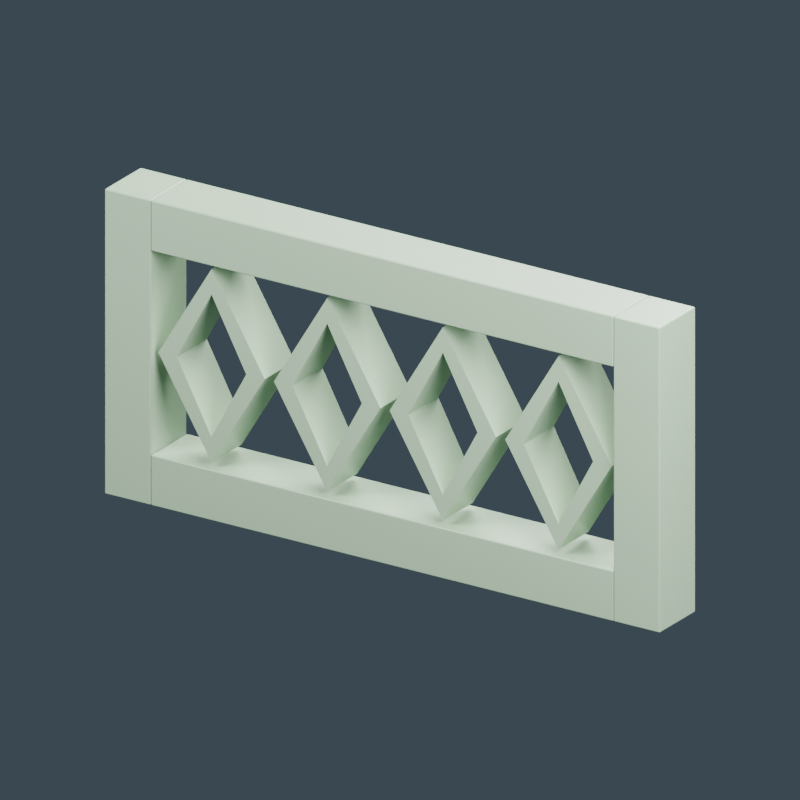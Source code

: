 # Source: shophouse-decorative-vent.blend  (saved by Blender 4.0.36; exported with 4.5.12 LTS)
import bpy
from mathutils import Matrix  # noqa: F401  (used for matrix-valued properties, if any)

bpy.ops.wm.read_factory_settings(use_empty=True)
scene = bpy.context.scene
scene.name = 'Scene'

# ---- materials (node trees are filled in below, after node groups)
mat_pale_jade_plaster = bpy.data.materials.new('Pale jade plaster')
mat_pale_jade_plaster.diffuse_color = (0.3424, 0.4919, 0.3303, 1.0)

# ---- material node trees
mat_pale_jade_plaster.use_nodes = True; mat_pale_jade_plaster.node_tree.nodes.clear()
_N = mat_pale_jade_plaster.node_tree.nodes; _L = mat_pale_jade_plaster.node_tree.links
n0 = _N.new('ShaderNodeBsdfPrincipled'); n0.name = 'Principled BSDF'; n0.location = (10, 300)
n0.inputs[0].default_value = (0.3424, 0.4919, 0.3303, 1.0)
n0.inputs[2].default_value = 0.45
n0.inputs[3].default_value = 1.45
n1 = _N.new('ShaderNodeOutputMaterial'); n1.name = 'Material Output'; n1.location = (300, 300)
_L.new(n0.outputs[0], n1.inputs[0])
n1.is_active_output = True

# ---- world
world_slate_studio = bpy.data.worlds.new('Slate studio'); scene.world = world_slate_studio
world_slate_studio.use_nodes = True; world_slate_studio.node_tree.nodes.clear()
_N = world_slate_studio.node_tree.nodes; _L = world_slate_studio.node_tree.links
n0 = _N.new('ShaderNodeBackground'); n0.name = 'Background'; n0.location = (10, 300)
n0.inputs[0].default_value = (0.1, 0.14, 0.18, 1.0)
n0.inputs[1].default_value = 0.5
n1 = _N.new('ShaderNodeOutputWorld'); n1.name = 'World Output'; n1.location = (300, 300)
_L.new(n0.outputs[0], n1.inputs[0])
n1.is_active_output = True
world_slate_studio.use_sun_shadow = False
world_slate_studio.sun_shadow_jitter_overblur = 0.0

# ---- cameras
cam_camera = bpy.data.cameras.new('Camera')
cam_camera.type = 'ORTHO'
cam_camera.ortho_scale = 1.45

# ---- lights
light_area = bpy.data.lights.new('Area', 'AREA')
light_area.transmission_factor = 0.0
light_area.energy = 170.8
light_area.shadow_maximum_resolution = 0.006
light_area.use_absolute_resolution = True
light_area.size = 1.45
light_area.size_y = 1.0
light_area_001 = bpy.data.lights.new('Area.001', 'AREA')
light_area_001.transmission_factor = 0.0
light_area_001.energy = 118.3
light_area_001.shadow_maximum_resolution = 0.006
light_area_001.use_absolute_resolution = True
light_area_001.size = 1.45
light_area_001.size_y = 1.0
light_area_002 = bpy.data.lights.new('Area.002', 'AREA')
light_area_002.transmission_factor = 0.0
light_area_002.energy = 197.1
light_area_002.shadow_maximum_resolution = 0.006
light_area_002.use_absolute_resolution = True
light_area_002.size = 1.45
light_area_002.size_y = 1.0

# ---- meshes
me_cube = bpy.data.meshes.new('Cube')
me_cube.from_pydata([(-0.05, -0.06, -0.3), (-0.05, -0.06, 0.3), (-0.05, 0.06, -0.3), (-0.05, 0.06, 0.3), (0.05, -0.06, -0.3), (0.05, -0.06, 0.3), (0.05, 0.06, -0.3), (0.05, 0.06, 0.3)], [], [(0, 1, 3, 2), (2, 3, 7, 6), (6, 7, 5, 4), (4, 5, 1, 0), (2, 6, 4, 0), (7, 3, 1, 5)])
_uv = me_cube.uv_layers.new(name='UVMap')
_uv.uv.foreach_set('vector', [0.375, 0.0, 0.625, 0.0, 0.625, 0.25, 0.375, 0.25, 0.375, 0.25, 0.625, 0.25, 0.625, 0.5, 0.375, 0.5, 0.375, 0.5, 0.625, 0.5, 0.625, 0.75, 0.375, 0.75, 0.375, 0.75, 0.625, 0.75, 0.625, 1.0, 0.375, 1.0, 0.125, 0.5, 0.375, 0.5, 0.375, 0.75, 0.125, 0.75, 0.625, 0.5, 0.875, 0.5, 0.875, 0.75, 0.625, 0.75])
me_cube.materials.append(mat_pale_jade_plaster)
me_cube.update()
me_cube_001 = bpy.data.meshes.new('Cube.001')
me_cube_001.from_pydata([(-0.05, -0.06, -0.3), (-0.05, -0.06, 0.3), (-0.05, 0.06, -0.3), (-0.05, 0.06, 0.3), (0.05, -0.06, -0.3), (0.05, -0.06, 0.3), (0.05, 0.06, -0.3), (0.05, 0.06, 0.3)], [], [(0, 1, 3, 2), (2, 3, 7, 6), (6, 7, 5, 4), (4, 5, 1, 0), (2, 6, 4, 0), (7, 3, 1, 5)])
_uv = me_cube_001.uv_layers.new(name='UVMap')
_uv.uv.foreach_set('vector', [0.375, 0.0, 0.625, 0.0, 0.625, 0.25, 0.375, 0.25, 0.375, 0.25, 0.625, 0.25, 0.625, 0.5, 0.375, 0.5, 0.375, 0.5, 0.625, 0.5, 0.625, 0.75, 0.375, 0.75, 0.375, 0.75, 0.625, 0.75, 0.625, 1.0, 0.375, 1.0, 0.125, 0.5, 0.375, 0.5, 0.375, 0.75, 0.125, 0.75, 0.625, 0.5, 0.875, 0.5, 0.875, 0.75, 0.625, 0.75])
me_cube_001.materials.append(mat_pale_jade_plaster)
me_cube_001.update()
me_cube_002 = bpy.data.meshes.new('Cube.002')
me_cube_002.from_pydata([(-0.5, -0.06, -0.05), (-0.5, -0.06, 0.05), (-0.5, 0.06, -0.05), (-0.5, 0.06, 0.05), (0.5, -0.06, -0.05), (0.5, -0.06, 0.05), (0.5, 0.06, -0.05), (0.5, 0.06, 0.05)], [], [(0, 1, 3, 2), (2, 3, 7, 6), (6, 7, 5, 4), (4, 5, 1, 0), (2, 6, 4, 0), (7, 3, 1, 5)])
_uv = me_cube_002.uv_layers.new(name='UVMap')
_uv.uv.foreach_set('vector', [0.375, 0.0, 0.625, 0.0, 0.625, 0.25, 0.375, 0.25, 0.375, 0.25, 0.625, 0.25, 0.625, 0.5, 0.375, 0.5, 0.375, 0.5, 0.625, 0.5, 0.625, 0.75, 0.375, 0.75, 0.375, 0.75, 0.625, 0.75, 0.625, 1.0, 0.375, 1.0, 0.125, 0.5, 0.375, 0.5, 0.375, 0.75, 0.125, 0.75, 0.625, 0.5, 0.875, 0.5, 0.875, 0.75, 0.625, 0.75])
me_cube_002.materials.append(mat_pale_jade_plaster)
me_cube_002.update()
me_cube_003 = bpy.data.meshes.new('Cube.003')
me_cube_003.from_pydata([(-0.5, -0.06, -0.05), (-0.5, -0.06, 0.05), (-0.5, 0.06, -0.05), (-0.5, 0.06, 0.05), (0.5, -0.06, -0.05), (0.5, -0.06, 0.05), (0.5, 0.06, -0.05), (0.5, 0.06, 0.05)], [], [(0, 1, 3, 2), (2, 3, 7, 6), (6, 7, 5, 4), (4, 5, 1, 0), (2, 6, 4, 0), (7, 3, 1, 5)])
_uv = me_cube_003.uv_layers.new(name='UVMap')
_uv.uv.foreach_set('vector', [0.375, 0.0, 0.625, 0.0, 0.625, 0.25, 0.375, 0.25, 0.375, 0.25, 0.625, 0.25, 0.625, 0.5, 0.375, 0.5, 0.375, 0.5, 0.625, 0.5, 0.625, 0.75, 0.375, 0.75, 0.375, 0.75, 0.625, 0.75, 0.625, 1.0, 0.375, 1.0, 0.125, 0.5, 0.375, 0.5, 0.375, 0.75, 0.125, 0.75, 0.625, 0.5, 0.875, 0.5, 0.875, 0.75, 0.625, 0.75])
me_cube_003.materials.append(mat_pale_jade_plaster)
me_cube_003.update()
me_vent_diamond_0_0 = bpy.data.meshes.new('VENT_Diamond_0_0')
me_vent_diamond_0_0.from_pydata([(-0.49, -0.05, 0.3), (-0.375, -0.05, 0.49), (-0.375, -0.05, 0.44), (-0.45, -0.05, 0.3), (-0.49, 0.05, 0.3), (-0.375, 0.05, 0.49), (-0.375, 0.05, 0.44), (-0.45, 0.05, 0.3)], [], [(0, 3, 2, 1), (4, 5, 6, 7), (0, 1, 5, 4), (1, 2, 6, 5), (2, 3, 7, 6), (3, 0, 4, 7)])
me_vent_diamond_0_0.materials.append(mat_pale_jade_plaster)
me_vent_diamond_0_0.update()
me_vent_diamond_0_1 = bpy.data.meshes.new('VENT_Diamond_0_1')
me_vent_diamond_0_1.from_pydata([(-0.375, -0.05, 0.49), (-0.26, -0.05, 0.3), (-0.3, -0.05, 0.3), (-0.375, -0.05, 0.44), (-0.375, 0.05, 0.49), (-0.26, 0.05, 0.3), (-0.3, 0.05, 0.3), (-0.375, 0.05, 0.44)], [], [(0, 3, 2, 1), (4, 5, 6, 7), (0, 1, 5, 4), (1, 2, 6, 5), (2, 3, 7, 6), (3, 0, 4, 7)])
me_vent_diamond_0_1.materials.append(mat_pale_jade_plaster)
me_vent_diamond_0_1.update()
me_vent_diamond_0_2 = bpy.data.meshes.new('VENT_Diamond_0_2')
me_vent_diamond_0_2.from_pydata([(-0.26, -0.05, 0.3), (-0.375, -0.05, 0.11), (-0.375, -0.05, 0.16), (-0.3, -0.05, 0.3), (-0.26, 0.05, 0.3), (-0.375, 0.05, 0.11), (-0.375, 0.05, 0.16), (-0.3, 0.05, 0.3)], [], [(0, 3, 2, 1), (4, 5, 6, 7), (0, 1, 5, 4), (1, 2, 6, 5), (2, 3, 7, 6), (3, 0, 4, 7)])
me_vent_diamond_0_2.materials.append(mat_pale_jade_plaster)
me_vent_diamond_0_2.update()
me_vent_diamond_0_3 = bpy.data.meshes.new('VENT_Diamond_0_3')
me_vent_diamond_0_3.from_pydata([(-0.375, -0.05, 0.11), (-0.49, -0.05, 0.3), (-0.45, -0.05, 0.3), (-0.375, -0.05, 0.16), (-0.375, 0.05, 0.11), (-0.49, 0.05, 0.3), (-0.45, 0.05, 0.3), (-0.375, 0.05, 0.16)], [], [(0, 3, 2, 1), (4, 5, 6, 7), (0, 1, 5, 4), (1, 2, 6, 5), (2, 3, 7, 6), (3, 0, 4, 7)])
me_vent_diamond_0_3.materials.append(mat_pale_jade_plaster)
me_vent_diamond_0_3.update()
me_vent_diamond_1_0 = bpy.data.meshes.new('VENT_Diamond_1_0')
me_vent_diamond_1_0.from_pydata([(-0.24, -0.05, 0.3), (-0.125, -0.05, 0.49), (-0.125, -0.05, 0.44), (-0.2, -0.05, 0.3), (-0.24, 0.05, 0.3), (-0.125, 0.05, 0.49), (-0.125, 0.05, 0.44), (-0.2, 0.05, 0.3)], [], [(0, 3, 2, 1), (4, 5, 6, 7), (0, 1, 5, 4), (1, 2, 6, 5), (2, 3, 7, 6), (3, 0, 4, 7)])
me_vent_diamond_1_0.materials.append(mat_pale_jade_plaster)
me_vent_diamond_1_0.update()
me_vent_diamond_1_1 = bpy.data.meshes.new('VENT_Diamond_1_1')
me_vent_diamond_1_1.from_pydata([(-0.125, -0.05, 0.49), (-0.01, -0.05, 0.3), (-0.05, -0.05, 0.3), (-0.125, -0.05, 0.44), (-0.125, 0.05, 0.49), (-0.01, 0.05, 0.3), (-0.05, 0.05, 0.3), (-0.125, 0.05, 0.44)], [], [(0, 3, 2, 1), (4, 5, 6, 7), (0, 1, 5, 4), (1, 2, 6, 5), (2, 3, 7, 6), (3, 0, 4, 7)])
me_vent_diamond_1_1.materials.append(mat_pale_jade_plaster)
me_vent_diamond_1_1.update()
me_vent_diamond_1_2 = bpy.data.meshes.new('VENT_Diamond_1_2')
me_vent_diamond_1_2.from_pydata([(-0.01, -0.05, 0.3), (-0.125, -0.05, 0.11), (-0.125, -0.05, 0.16), (-0.05, -0.05, 0.3), (-0.01, 0.05, 0.3), (-0.125, 0.05, 0.11), (-0.125, 0.05, 0.16), (-0.05, 0.05, 0.3)], [], [(0, 3, 2, 1), (4, 5, 6, 7), (0, 1, 5, 4), (1, 2, 6, 5), (2, 3, 7, 6), (3, 0, 4, 7)])
me_vent_diamond_1_2.materials.append(mat_pale_jade_plaster)
me_vent_diamond_1_2.update()
me_vent_diamond_1_3 = bpy.data.meshes.new('VENT_Diamond_1_3')
me_vent_diamond_1_3.from_pydata([(-0.125, -0.05, 0.11), (-0.24, -0.05, 0.3), (-0.2, -0.05, 0.3), (-0.125, -0.05, 0.16), (-0.125, 0.05, 0.11), (-0.24, 0.05, 0.3), (-0.2, 0.05, 0.3), (-0.125, 0.05, 0.16)], [], [(0, 3, 2, 1), (4, 5, 6, 7), (0, 1, 5, 4), (1, 2, 6, 5), (2, 3, 7, 6), (3, 0, 4, 7)])
me_vent_diamond_1_3.materials.append(mat_pale_jade_plaster)
me_vent_diamond_1_3.update()
me_vent_diamond_2_0 = bpy.data.meshes.new('VENT_Diamond_2_0')
me_vent_diamond_2_0.from_pydata([(0.01, -0.05, 0.3), (0.125, -0.05, 0.49), (0.125, -0.05, 0.44), (0.05, -0.05, 0.3), (0.01, 0.05, 0.3), (0.125, 0.05, 0.49), (0.125, 0.05, 0.44), (0.05, 0.05, 0.3)], [], [(0, 3, 2, 1), (4, 5, 6, 7), (0, 1, 5, 4), (1, 2, 6, 5), (2, 3, 7, 6), (3, 0, 4, 7)])
me_vent_diamond_2_0.materials.append(mat_pale_jade_plaster)
me_vent_diamond_2_0.update()
me_vent_diamond_2_1 = bpy.data.meshes.new('VENT_Diamond_2_1')
me_vent_diamond_2_1.from_pydata([(0.125, -0.05, 0.49), (0.24, -0.05, 0.3), (0.2, -0.05, 0.3), (0.125, -0.05, 0.44), (0.125, 0.05, 0.49), (0.24, 0.05, 0.3), (0.2, 0.05, 0.3), (0.125, 0.05, 0.44)], [], [(0, 3, 2, 1), (4, 5, 6, 7), (0, 1, 5, 4), (1, 2, 6, 5), (2, 3, 7, 6), (3, 0, 4, 7)])
me_vent_diamond_2_1.materials.append(mat_pale_jade_plaster)
me_vent_diamond_2_1.update()
me_vent_diamond_2_2 = bpy.data.meshes.new('VENT_Diamond_2_2')
me_vent_diamond_2_2.from_pydata([(0.24, -0.05, 0.3), (0.125, -0.05, 0.11), (0.125, -0.05, 0.16), (0.2, -0.05, 0.3), (0.24, 0.05, 0.3), (0.125, 0.05, 0.11), (0.125, 0.05, 0.16), (0.2, 0.05, 0.3)], [], [(0, 3, 2, 1), (4, 5, 6, 7), (0, 1, 5, 4), (1, 2, 6, 5), (2, 3, 7, 6), (3, 0, 4, 7)])
me_vent_diamond_2_2.materials.append(mat_pale_jade_plaster)
me_vent_diamond_2_2.update()
me_vent_diamond_2_3 = bpy.data.meshes.new('VENT_Diamond_2_3')
me_vent_diamond_2_3.from_pydata([(0.125, -0.05, 0.11), (0.01, -0.05, 0.3), (0.05, -0.05, 0.3), (0.125, -0.05, 0.16), (0.125, 0.05, 0.11), (0.01, 0.05, 0.3), (0.05, 0.05, 0.3), (0.125, 0.05, 0.16)], [], [(0, 3, 2, 1), (4, 5, 6, 7), (0, 1, 5, 4), (1, 2, 6, 5), (2, 3, 7, 6), (3, 0, 4, 7)])
me_vent_diamond_2_3.materials.append(mat_pale_jade_plaster)
me_vent_diamond_2_3.update()
me_vent_diamond_3_0 = bpy.data.meshes.new('VENT_Diamond_3_0')
me_vent_diamond_3_0.from_pydata([(0.26, -0.05, 0.3), (0.375, -0.05, 0.49), (0.375, -0.05, 0.44), (0.3, -0.05, 0.3), (0.26, 0.05, 0.3), (0.375, 0.05, 0.49), (0.375, 0.05, 0.44), (0.3, 0.05, 0.3)], [], [(0, 3, 2, 1), (4, 5, 6, 7), (0, 1, 5, 4), (1, 2, 6, 5), (2, 3, 7, 6), (3, 0, 4, 7)])
me_vent_diamond_3_0.materials.append(mat_pale_jade_plaster)
me_vent_diamond_3_0.update()
me_vent_diamond_3_1 = bpy.data.meshes.new('VENT_Diamond_3_1')
me_vent_diamond_3_1.from_pydata([(0.375, -0.05, 0.49), (0.49, -0.05, 0.3), (0.45, -0.05, 0.3), (0.375, -0.05, 0.44), (0.375, 0.05, 0.49), (0.49, 0.05, 0.3), (0.45, 0.05, 0.3), (0.375, 0.05, 0.44)], [], [(0, 3, 2, 1), (4, 5, 6, 7), (0, 1, 5, 4), (1, 2, 6, 5), (2, 3, 7, 6), (3, 0, 4, 7)])
me_vent_diamond_3_1.materials.append(mat_pale_jade_plaster)
me_vent_diamond_3_1.update()
me_vent_diamond_3_2 = bpy.data.meshes.new('VENT_Diamond_3_2')
me_vent_diamond_3_2.from_pydata([(0.49, -0.05, 0.3), (0.375, -0.05, 0.11), (0.375, -0.05, 0.16), (0.45, -0.05, 0.3), (0.49, 0.05, 0.3), (0.375, 0.05, 0.11), (0.375, 0.05, 0.16), (0.45, 0.05, 0.3)], [], [(0, 3, 2, 1), (4, 5, 6, 7), (0, 1, 5, 4), (1, 2, 6, 5), (2, 3, 7, 6), (3, 0, 4, 7)])
me_vent_diamond_3_2.materials.append(mat_pale_jade_plaster)
me_vent_diamond_3_2.update()
me_vent_diamond_3_3 = bpy.data.meshes.new('VENT_Diamond_3_3')
me_vent_diamond_3_3.from_pydata([(0.375, -0.05, 0.11), (0.26, -0.05, 0.3), (0.3, -0.05, 0.3), (0.375, -0.05, 0.16), (0.375, 0.05, 0.11), (0.26, 0.05, 0.3), (0.3, 0.05, 0.3), (0.375, 0.05, 0.16)], [], [(0, 3, 2, 1), (4, 5, 6, 7), (0, 1, 5, 4), (1, 2, 6, 5), (2, 3, 7, 6), (3, 0, 4, 7)])
me_vent_diamond_3_3.materials.append(mat_pale_jade_plaster)
me_vent_diamond_3_3.update()

# ---- objects
ob_asset_shophousedecorativevent = bpy.data.objects.new('ASSET_ShophouseDecorativeVent', None)
ob_vent_frameside = bpy.data.objects.new('VENT_FrameSide', me_cube)
ob_vent_frameside_001 = bpy.data.objects.new('VENT_FrameSide.001', me_cube_001)
ob_vent_framebottom = bpy.data.objects.new('VENT_FrameBottom', me_cube_002)
ob_vent_frametop = bpy.data.objects.new('VENT_FrameTop', me_cube_003)
ob_vent_diamond_0_0 = bpy.data.objects.new('VENT_Diamond_0_0', me_vent_diamond_0_0)
ob_vent_diamond_0_1 = bpy.data.objects.new('VENT_Diamond_0_1', me_vent_diamond_0_1)
ob_vent_diamond_0_2 = bpy.data.objects.new('VENT_Diamond_0_2', me_vent_diamond_0_2)
ob_vent_diamond_0_3 = bpy.data.objects.new('VENT_Diamond_0_3', me_vent_diamond_0_3)
ob_vent_diamond_1_0 = bpy.data.objects.new('VENT_Diamond_1_0', me_vent_diamond_1_0)
ob_vent_diamond_1_1 = bpy.data.objects.new('VENT_Diamond_1_1', me_vent_diamond_1_1)
ob_vent_diamond_1_2 = bpy.data.objects.new('VENT_Diamond_1_2', me_vent_diamond_1_2)
ob_vent_diamond_1_3 = bpy.data.objects.new('VENT_Diamond_1_3', me_vent_diamond_1_3)
ob_vent_diamond_2_0 = bpy.data.objects.new('VENT_Diamond_2_0', me_vent_diamond_2_0)
ob_vent_diamond_2_1 = bpy.data.objects.new('VENT_Diamond_2_1', me_vent_diamond_2_1)
ob_vent_diamond_2_2 = bpy.data.objects.new('VENT_Diamond_2_2', me_vent_diamond_2_2)
ob_vent_diamond_2_3 = bpy.data.objects.new('VENT_Diamond_2_3', me_vent_diamond_2_3)
ob_vent_diamond_3_0 = bpy.data.objects.new('VENT_Diamond_3_0', me_vent_diamond_3_0)
ob_vent_diamond_3_1 = bpy.data.objects.new('VENT_Diamond_3_1', me_vent_diamond_3_1)
ob_vent_diamond_3_2 = bpy.data.objects.new('VENT_Diamond_3_2', me_vent_diamond_3_2)
ob_vent_diamond_3_3 = bpy.data.objects.new('VENT_Diamond_3_3', me_vent_diamond_3_3)
ob_studio_key = bpy.data.objects.new('STUDIO_Key', light_area)
ob_studio_fill = bpy.data.objects.new('STUDIO_Fill', light_area_001)
ob_studio_rim = bpy.data.objects.new('STUDIO_Rim', light_area_002)
ob_studio_camera = bpy.data.objects.new('STUDIO_Camera', cam_camera)

# ---- transforms, parenting, visibility, modifiers, constraints
ob_asset_shophousedecorativevent.location = (0.0, 0.0, 0.0)
ob_vent_frameside.parent = ob_asset_shophousedecorativevent
ob_vent_frameside.location = (-0.55, 0.0, 0.3)
_m = ob_vent_frameside.modifiers.new('Manufactured edge', 'BEVEL')
_m.width = 0.003
_m.width_pct = 0.003
_m.segments = 2
_m = ob_vent_frameside.modifiers.new('Corner normals', 'WEIGHTED_NORMAL')
ob_vent_frameside_001.parent = ob_asset_shophousedecorativevent
ob_vent_frameside_001.location = (0.55, 0.0, 0.3)
_m = ob_vent_frameside_001.modifiers.new('Manufactured edge', 'BEVEL')
_m.width = 0.003
_m.width_pct = 0.003
_m.segments = 2
_m = ob_vent_frameside_001.modifiers.new('Corner normals', 'WEIGHTED_NORMAL')
ob_vent_framebottom.parent = ob_asset_shophousedecorativevent
ob_vent_framebottom.location = (0.0, 0.0, 0.05)
_m = ob_vent_framebottom.modifiers.new('Manufactured edge', 'BEVEL')
_m.width = 0.003
_m.width_pct = 0.003
_m.segments = 2
_m = ob_vent_framebottom.modifiers.new('Corner normals', 'WEIGHTED_NORMAL')
ob_vent_frametop.parent = ob_asset_shophousedecorativevent
ob_vent_frametop.location = (0.0, 0.0, 0.55)
_m = ob_vent_frametop.modifiers.new('Manufactured edge', 'BEVEL')
_m.width = 0.003
_m.width_pct = 0.003
_m.segments = 2
_m = ob_vent_frametop.modifiers.new('Corner normals', 'WEIGHTED_NORMAL')
ob_vent_diamond_0_0.parent = ob_asset_shophousedecorativevent
ob_vent_diamond_0_0.location = (0.0, 0.0, 0.0)
ob_vent_diamond_0_1.parent = ob_asset_shophousedecorativevent
ob_vent_diamond_0_1.location = (0.0, 0.0, 0.0)
ob_vent_diamond_0_2.parent = ob_asset_shophousedecorativevent
ob_vent_diamond_0_2.location = (0.0, 0.0, 0.0)
ob_vent_diamond_0_3.parent = ob_asset_shophousedecorativevent
ob_vent_diamond_0_3.location = (0.0, 0.0, 0.0)
ob_vent_diamond_1_0.parent = ob_asset_shophousedecorativevent
ob_vent_diamond_1_0.location = (0.0, 0.0, 0.0)
ob_vent_diamond_1_1.parent = ob_asset_shophousedecorativevent
ob_vent_diamond_1_1.location = (0.0, 0.0, 0.0)
ob_vent_diamond_1_2.parent = ob_asset_shophousedecorativevent
ob_vent_diamond_1_2.location = (0.0, 0.0, 0.0)
ob_vent_diamond_1_3.parent = ob_asset_shophousedecorativevent
ob_vent_diamond_1_3.location = (0.0, 0.0, 0.0)
ob_vent_diamond_2_0.parent = ob_asset_shophousedecorativevent
ob_vent_diamond_2_0.location = (0.0, 0.0, 0.0)
ob_vent_diamond_2_1.parent = ob_asset_shophousedecorativevent
ob_vent_diamond_2_1.location = (0.0, 0.0, 0.0)
ob_vent_diamond_2_2.parent = ob_asset_shophousedecorativevent
ob_vent_diamond_2_2.location = (0.0, 0.0, 0.0)
ob_vent_diamond_2_3.parent = ob_asset_shophousedecorativevent
ob_vent_diamond_2_3.location = (0.0, 0.0, 0.0)
ob_vent_diamond_3_0.parent = ob_asset_shophousedecorativevent
ob_vent_diamond_3_0.location = (0.0, 0.0, 0.0)
ob_vent_diamond_3_1.parent = ob_asset_shophousedecorativevent
ob_vent_diamond_3_1.location = (0.0, 0.0, 0.0)
ob_vent_diamond_3_2.parent = ob_asset_shophousedecorativevent
ob_vent_diamond_3_2.location = (0.0, 0.0, 0.0)
ob_vent_diamond_3_3.parent = ob_asset_shophousedecorativevent
ob_vent_diamond_3_3.location = (0.0, 0.0, 0.0)
ob_studio_key.location = (-1.45, -2.175, 2.538)
ob_studio_key.rotation_euler = (0.8629, 3.928e-08, -0.588)
ob_studio_fill.location = (1.812, -0.725, 1.45)
ob_studio_fill.rotation_euler = (1.038, -5.659e-08, 1.19)
ob_studio_rim.location = (0.0, 1.812, 2.175)
ob_studio_rim.rotation_euler = (0.7685, 6.076e-08, 3.142)
ob_studio_camera.location = (1.885, -2.9, 1.75)
ob_studio_camera.rotation_euler = (1.174, -4.153e-08, 0.5764)

# ---- collection membership
scene.collection.objects.link(ob_asset_shophousedecorativevent)
scene.collection.objects.link(ob_vent_frameside)
scene.collection.objects.link(ob_vent_frameside_001)
scene.collection.objects.link(ob_vent_framebottom)
scene.collection.objects.link(ob_vent_frametop)
scene.collection.objects.link(ob_vent_diamond_0_0)
scene.collection.objects.link(ob_vent_diamond_0_1)
scene.collection.objects.link(ob_vent_diamond_0_2)
scene.collection.objects.link(ob_vent_diamond_0_3)
scene.collection.objects.link(ob_vent_diamond_1_0)
scene.collection.objects.link(ob_vent_diamond_1_1)
scene.collection.objects.link(ob_vent_diamond_1_2)
scene.collection.objects.link(ob_vent_diamond_1_3)
scene.collection.objects.link(ob_vent_diamond_2_0)
scene.collection.objects.link(ob_vent_diamond_2_1)
scene.collection.objects.link(ob_vent_diamond_2_2)
scene.collection.objects.link(ob_vent_diamond_2_3)
scene.collection.objects.link(ob_vent_diamond_3_0)
scene.collection.objects.link(ob_vent_diamond_3_1)
scene.collection.objects.link(ob_vent_diamond_3_2)
scene.collection.objects.link(ob_vent_diamond_3_3)
scene.collection.objects.link(ob_studio_key)
scene.collection.objects.link(ob_studio_fill)
scene.collection.objects.link(ob_studio_rim)
scene.collection.objects.link(ob_studio_camera)

# ---- scene / render settings (as saved in the file)
scene.camera = ob_studio_camera
scene.frame_start = 1; scene.frame_end = 250; scene.frame_set(1)
scene.render.engine = 'CYCLES'
scene.render.resolution_x = 640
scene.render.resolution_y = 640
scene.cycles.use_denoising = False
scene.cycles.samples = 32
scene.cycles.sampling_pattern = 'TABULATED_SOBOL'
bpy.context.view_layer.update()
